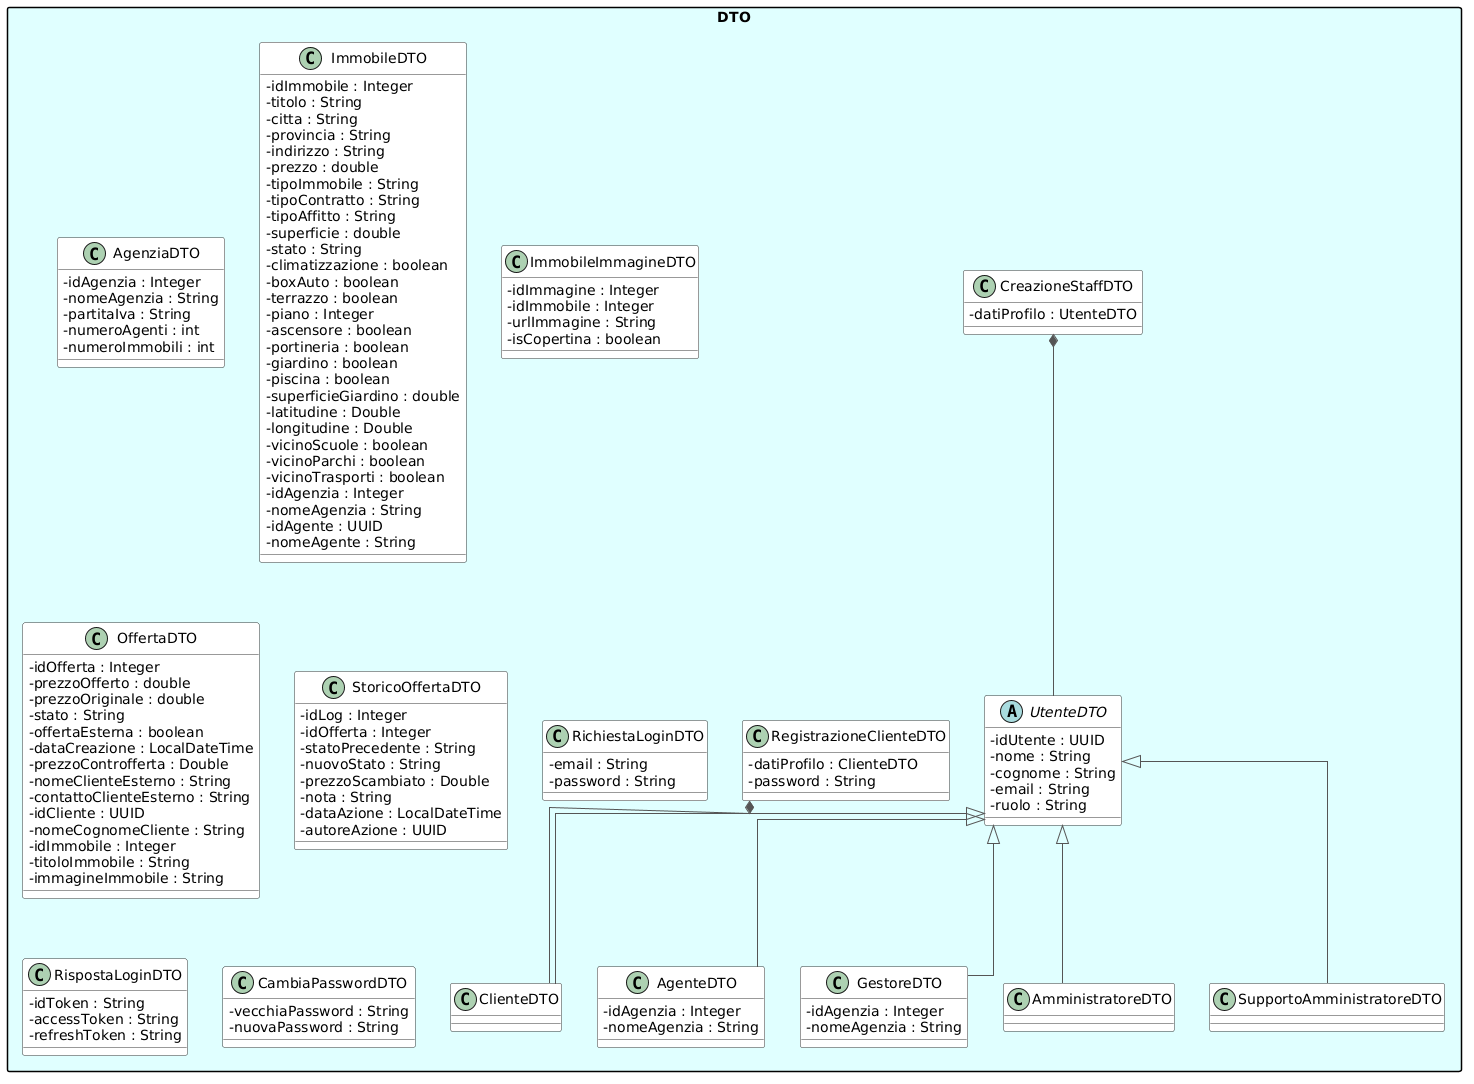

The diagram above was rendered by PlantUML. Its source (embedded in the PNG):
@startuml
skinparam linetype ortho
skinparam packageStyle rectangle
skinparam classAttributeIconSize 0
skinparam class {
  BackgroundColor White
  BorderColor #333
  ArrowColor #555
}

package "DTO" #LightCyan {

  abstract class UtenteDTO {
    - idUtente : UUID
    - nome : String
    - cognome : String
    - email : String
    - ruolo : String
  }

  class AgenteDTO {
    - idAgenzia : Integer
    - nomeAgenzia : String
  }

  class ClienteDTO {
  }

  class GestoreDTO {
    - idAgenzia : Integer
    - nomeAgenzia : String
  }

  class AmministratoreDTO {
  }

  class SupportoAmministratoreDTO {
  }

  class AgenziaDTO {
    - idAgenzia : Integer
    - nomeAgenzia : String
    - partitaIva : String
    - numeroAgenti : int
    - numeroImmobili : int
  }

  class ImmobileDTO {
    - idImmobile : Integer
    - titolo : String
    - citta : String
    - provincia : String
    - indirizzo : String
    - prezzo : double
    - tipoImmobile : String
    - tipoContratto : String
    - tipoAffitto : String
    - superficie : double
    - stato : String
    - climatizzazione : boolean
    - boxAuto : boolean
    - terrazzo : boolean
    - piano : Integer
    - ascensore : boolean
    - portineria : boolean
    - giardino : boolean
    - piscina : boolean
    - superficieGiardino : double
    - latitudine : Double
    - longitudine : Double
    - vicinoScuole : boolean
    - vicinoParchi : boolean
    - vicinoTrasporti : boolean
    - idAgenzia : Integer
    - nomeAgenzia : String
    - idAgente : UUID
    - nomeAgente : String
  }

  class ImmobileImmagineDTO {
    - idImmagine : Integer
    - idImmobile : Integer
    - urlImmagine : String
    - isCopertina : boolean
  }

  class OffertaDTO {
    - idOfferta : Integer
    - prezzoOfferto : double
    - prezzoOriginale : double
    - stato : String
    - offertaEsterna : boolean
    - dataCreazione : LocalDateTime
    - prezzoControfferta : Double
    - nomeClienteEsterno : String
    - contattoClienteEsterno : String
    - idCliente : UUID
    - nomeCognomeCliente : String
    - idImmobile : Integer
    - titoloImmobile : String
    - immagineImmobile : String
  }

  class StoricoOffertaDTO {
    - idLog : Integer
    - idOfferta : Integer
    - statoPrecedente : String
    - nuovoStato : String
    - prezzoScambiato : Double
    - nota : String
    - dataAzione : LocalDateTime
    - autoreAzione : UUID
  }

  class RegistrazioneClienteDTO {
    - datiProfilo : ClienteDTO
    - password : String
  }

  class RichiestaLoginDTO {
    - email : String
    - password : String
  }

  class RispostaLoginDTO {
    - idToken : String
    - accessToken : String
    - refreshToken : String
  }

  class CambiaPasswordDTO {
    - vecchiaPassword : String
    - nuovaPassword : String
  }

  class CreazioneStaffDTO {
    - datiProfilo : UtenteDTO
  }

  ' Ereditarietà
  UtenteDTO <|-- AgenteDTO
  UtenteDTO <|-- ClienteDTO
  UtenteDTO <|-- GestoreDTO
  UtenteDTO <|-- AmministratoreDTO
  UtenteDTO <|-- SupportoAmministratoreDTO

  ' Composizione
  RegistrazioneClienteDTO *-- ClienteDTO
  CreazioneStaffDTO *-- UtenteDTO
}
@enduml